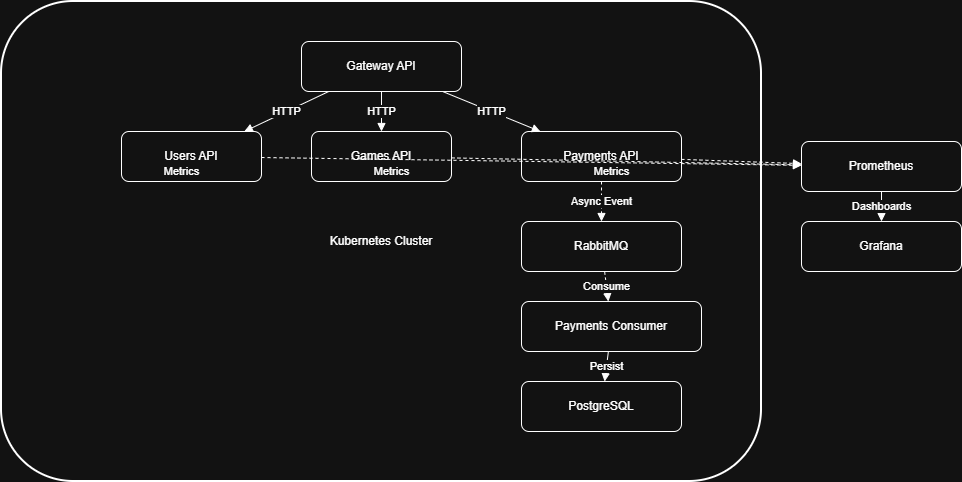

The diagram above was exported from draw.io. Its source (the exported page's mxGraphModel, read from the mxfile embedded in the PNG):
<mxGraphModel dx="969" dy="263" grid="1" gridSize="10" guides="1" tooltips="1" connect="1" arrows="1" fold="1" page="1" pageScale="1" pageWidth="850" pageHeight="1100" math="0" shadow="0">
  <root>
    <mxCell id="0" />
    <mxCell id="1" parent="0" />
    <mxCell id="lGo4Raz5zC2qwsX-JkOp-21" parent="1" style="rounded=1;whiteSpace=wrap;html=1;strokeWidth=2;" value="Kubernetes Cluster" vertex="1">
      <mxGeometry height="480" width="760" x="20" y="20" as="geometry" />
    </mxCell>
    <mxCell id="lGo4Raz5zC2qwsX-JkOp-22" parent="lGo4Raz5zC2qwsX-JkOp-21" style="rounded=1;whiteSpace=wrap;html=1;" value="Gateway API" vertex="1">
      <mxGeometry height="50" width="160" x="300" y="40" as="geometry" />
    </mxCell>
    <mxCell id="lGo4Raz5zC2qwsX-JkOp-23" parent="lGo4Raz5zC2qwsX-JkOp-21" style="rounded=1;whiteSpace=wrap;html=1;" value="Users API" vertex="1">
      <mxGeometry height="50" width="140" x="120" y="130" as="geometry" />
    </mxCell>
    <mxCell id="lGo4Raz5zC2qwsX-JkOp-24" parent="lGo4Raz5zC2qwsX-JkOp-21" style="rounded=1;whiteSpace=wrap;html=1;" value="Games API" vertex="1">
      <mxGeometry height="50" width="140" x="310" y="130" as="geometry" />
    </mxCell>
    <mxCell id="lGo4Raz5zC2qwsX-JkOp-25" parent="lGo4Raz5zC2qwsX-JkOp-21" style="rounded=1;whiteSpace=wrap;html=1;" value="Payments API" vertex="1">
      <mxGeometry height="50" width="160" x="520" y="130" as="geometry" />
    </mxCell>
    <mxCell id="lGo4Raz5zC2qwsX-JkOp-26" parent="lGo4Raz5zC2qwsX-JkOp-21" style="rounded=1;whiteSpace=wrap;html=1;" value="RabbitMQ" vertex="1">
      <mxGeometry height="50" width="160" x="520" y="220" as="geometry" />
    </mxCell>
    <mxCell id="lGo4Raz5zC2qwsX-JkOp-27" parent="lGo4Raz5zC2qwsX-JkOp-21" style="rounded=1;whiteSpace=wrap;html=1;" value="Payments Consumer" vertex="1">
      <mxGeometry height="50" width="180" x="520" y="300" as="geometry" />
    </mxCell>
    <mxCell id="lGo4Raz5zC2qwsX-JkOp-28" parent="lGo4Raz5zC2qwsX-JkOp-21" style="rounded=1;whiteSpace=wrap;html=1;" value="PostgreSQL" vertex="1">
      <mxGeometry height="50" width="160" x="520" y="380" as="geometry" />
    </mxCell>
    <mxCell id="lGo4Raz5zC2qwsX-JkOp-29" parent="1" style="rounded=1;whiteSpace=wrap;html=1;" value="Prometheus" vertex="1">
      <mxGeometry height="50" width="160" x="820" y="160" as="geometry" />
    </mxCell>
    <mxCell id="lGo4Raz5zC2qwsX-JkOp-30" parent="1" style="rounded=1;whiteSpace=wrap;html=1;" value="Grafana" vertex="1">
      <mxGeometry height="50" width="160" x="820" y="240" as="geometry" />
    </mxCell>
    <mxCell id="lGo4Raz5zC2qwsX-JkOp-31" edge="1" parent="1" source="lGo4Raz5zC2qwsX-JkOp-22" style="endArrow=block;html=1;" target="lGo4Raz5zC2qwsX-JkOp-23" value="HTTP">
      <mxGeometry relative="1" as="geometry" />
    </mxCell>
    <mxCell id="lGo4Raz5zC2qwsX-JkOp-32" edge="1" parent="1" source="lGo4Raz5zC2qwsX-JkOp-22" style="endArrow=block;html=1;" target="lGo4Raz5zC2qwsX-JkOp-24" value="HTTP">
      <mxGeometry relative="1" as="geometry" />
    </mxCell>
    <mxCell id="lGo4Raz5zC2qwsX-JkOp-33" edge="1" parent="1" source="lGo4Raz5zC2qwsX-JkOp-22" style="endArrow=block;html=1;" target="lGo4Raz5zC2qwsX-JkOp-25" value="HTTP">
      <mxGeometry relative="1" as="geometry" />
    </mxCell>
    <mxCell id="lGo4Raz5zC2qwsX-JkOp-34" edge="1" parent="1" source="lGo4Raz5zC2qwsX-JkOp-25" style="dashed=1;endArrow=block;html=1;" target="lGo4Raz5zC2qwsX-JkOp-26" value="Async Event">
      <mxGeometry relative="1" as="geometry" />
    </mxCell>
    <mxCell id="lGo4Raz5zC2qwsX-JkOp-35" edge="1" parent="1" source="lGo4Raz5zC2qwsX-JkOp-26" style="dashed=1;endArrow=block;html=1;" target="lGo4Raz5zC2qwsX-JkOp-27" value="Consume">
      <mxGeometry relative="1" as="geometry" />
    </mxCell>
    <mxCell id="lGo4Raz5zC2qwsX-JkOp-36" edge="1" parent="1" source="lGo4Raz5zC2qwsX-JkOp-27" style="endArrow=block;html=1;" target="lGo4Raz5zC2qwsX-JkOp-28" value="Persist">
      <mxGeometry relative="1" as="geometry" />
    </mxCell>
    <mxCell id="lGo4Raz5zC2qwsX-JkOp-37" edge="1" parent="1" source="lGo4Raz5zC2qwsX-JkOp-23" style="dashed=1;endArrow=block;html=1;" target="lGo4Raz5zC2qwsX-JkOp-29" value="Metrics">
      <mxGeometry relative="1" x="-1" y="-81" as="geometry">
        <mxPoint x="-79" y="-67" as="offset" />
      </mxGeometry>
    </mxCell>
    <mxCell id="lGo4Raz5zC2qwsX-JkOp-38" edge="1" parent="1" source="lGo4Raz5zC2qwsX-JkOp-24" style="dashed=1;endArrow=block;html=1;" target="lGo4Raz5zC2qwsX-JkOp-29" value="Metrics">
      <mxGeometry relative="1" x="-1" y="-62" as="geometry">
        <mxPoint x="-59" y="-48" as="offset" />
      </mxGeometry>
    </mxCell>
    <mxCell id="lGo4Raz5zC2qwsX-JkOp-39" edge="1" parent="1" source="lGo4Raz5zC2qwsX-JkOp-25" style="dashed=1;endArrow=block;html=1;" target="lGo4Raz5zC2qwsX-JkOp-29" value="Metrics">
      <mxGeometry relative="1" x="-1" y="-71" as="geometry">
        <mxPoint x="-67" y="-59" as="offset" />
      </mxGeometry>
    </mxCell>
    <mxCell id="lGo4Raz5zC2qwsX-JkOp-40" edge="1" parent="1" source="lGo4Raz5zC2qwsX-JkOp-29" style="endArrow=block;html=1;" target="lGo4Raz5zC2qwsX-JkOp-30" value="Dashboards">
      <mxGeometry relative="1" as="geometry" />
    </mxCell>
  </root>
</mxGraphModel>